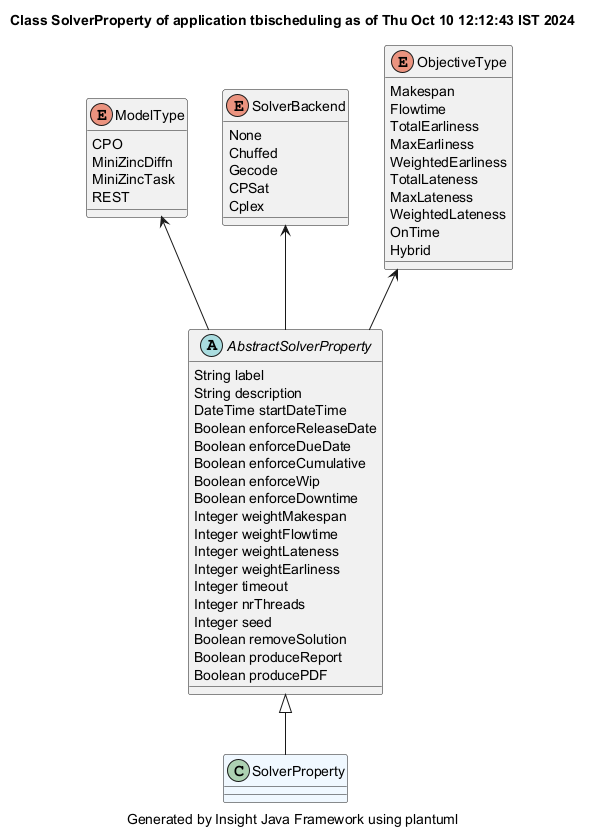

The diagram above was rendered by PlantUML. Its source (embedded in the PNG):
@startuml
title Class SolverProperty of application tbischeduling as of Thu Oct 10 12:12:43 IST 2024
caption Generated by Insight Java Framework using plantuml
class SolverProperty #aliceblue

AbstractSolverProperty <|-- SolverProperty
abstract AbstractSolverProperty 
AbstractSolverProperty : String label
AbstractSolverProperty : String description
AbstractSolverProperty : DateTime startDateTime
AbstractSolverProperty : Boolean enforceReleaseDate
AbstractSolverProperty : Boolean enforceDueDate
AbstractSolverProperty : Boolean enforceCumulative
AbstractSolverProperty : Boolean enforceWip
AbstractSolverProperty : Boolean enforceDowntime
AbstractSolverProperty : Integer weightMakespan
AbstractSolverProperty : Integer weightFlowtime
AbstractSolverProperty : Integer weightLateness
AbstractSolverProperty : Integer weightEarliness
AbstractSolverProperty : Integer timeout
AbstractSolverProperty : Integer nrThreads
AbstractSolverProperty : Integer seed
AbstractSolverProperty : Boolean removeSolution
AbstractSolverProperty : Boolean produceReport
AbstractSolverProperty : Boolean producePDF

enum ModelType
ModelType : CPO
ModelType : MiniZincDiffn
ModelType : MiniZincTask
ModelType : REST
ModelType <-- AbstractSolverProperty
enum SolverBackend
SolverBackend : None
SolverBackend : Chuffed
SolverBackend : Gecode
SolverBackend : CPSat
SolverBackend : Cplex
SolverBackend <-- AbstractSolverProperty
enum ObjectiveType
ObjectiveType : Makespan
ObjectiveType : Flowtime
ObjectiveType : TotalEarliness
ObjectiveType : MaxEarliness
ObjectiveType : WeightedEarliness
ObjectiveType : TotalLateness
ObjectiveType : MaxLateness
ObjectiveType : WeightedLateness
ObjectiveType : OnTime
ObjectiveType : Hybrid
ObjectiveType <-- AbstractSolverProperty
@enduml